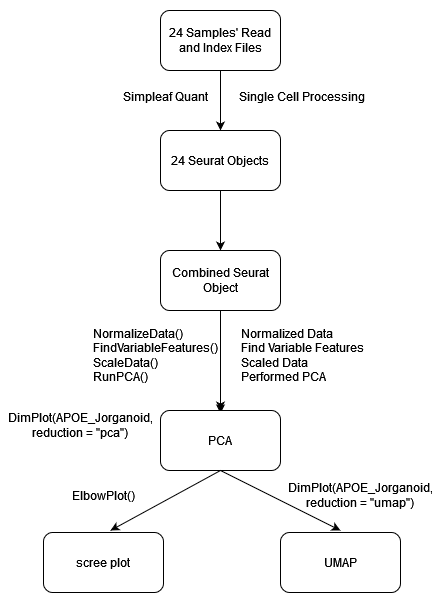

The diagram above was exported from draw.io. Its source (the exported page's mxGraphModel, read from the mxfile embedded in the PNG):
<mxGraphModel dx="1176" dy="758" grid="1" gridSize="10" guides="1" tooltips="1" connect="1" arrows="1" fold="1" page="1" pageScale="1" pageWidth="850" pageHeight="1100" math="0" shadow="0">
  <root>
    <mxCell id="0" />
    <mxCell id="1" parent="0" />
    <mxCell id="YwrAh7PYrSxLrQzOrUmw-1" value="24 Samples' Read and Index Files" style="rounded=1;whiteSpace=wrap;html=1;" parent="1" vertex="1">
      <mxGeometry x="320" y="40" width="120" height="60" as="geometry" />
    </mxCell>
    <mxCell id="YwrAh7PYrSxLrQzOrUmw-2" value="" style="endArrow=classic;html=1;rounded=0;exitX=0.5;exitY=1;exitDx=0;exitDy=0;" parent="1" source="YwrAh7PYrSxLrQzOrUmw-1" edge="1">
      <mxGeometry width="50" height="50" relative="1" as="geometry">
        <mxPoint x="400" y="520" as="sourcePoint" />
        <mxPoint x="380" y="160" as="targetPoint" />
      </mxGeometry>
    </mxCell>
    <mxCell id="YwrAh7PYrSxLrQzOrUmw-4" value="24 Seurat Objects" style="rounded=1;whiteSpace=wrap;html=1;" parent="1" vertex="1">
      <mxGeometry x="320" y="160" width="120" height="60" as="geometry" />
    </mxCell>
    <mxCell id="YwrAh7PYrSxLrQzOrUmw-5" value="Simpleaf Quant" style="text;strokeColor=none;align=center;fillColor=none;html=1;verticalAlign=middle;whiteSpace=wrap;rounded=0;" parent="1" vertex="1">
      <mxGeometry x="240" y="111" width="170" height="30" as="geometry" />
    </mxCell>
    <mxCell id="YwrAh7PYrSxLrQzOrUmw-6" value="" style="endArrow=classic;html=1;rounded=0;exitX=0.5;exitY=1;exitDx=0;exitDy=0;" parent="1" source="YwrAh7PYrSxLrQzOrUmw-4" edge="1">
      <mxGeometry width="50" height="50" relative="1" as="geometry">
        <mxPoint x="400" y="490" as="sourcePoint" />
        <mxPoint x="380" y="280" as="targetPoint" />
      </mxGeometry>
    </mxCell>
    <mxCell id="YwrAh7PYrSxLrQzOrUmw-24" value="" style="edgeStyle=orthogonalEdgeStyle;rounded=0;orthogonalLoop=1;jettySize=auto;html=1;" parent="1" source="YwrAh7PYrSxLrQzOrUmw-7" target="YwrAh7PYrSxLrQzOrUmw-18" edge="1">
      <mxGeometry relative="1" as="geometry" />
    </mxCell>
    <mxCell id="YwrAh7PYrSxLrQzOrUmw-7" value="Combined Seurat Object" style="rounded=1;whiteSpace=wrap;html=1;" parent="1" vertex="1">
      <mxGeometry x="320" y="280" width="120" height="60" as="geometry" />
    </mxCell>
    <mxCell id="YwrAh7PYrSxLrQzOrUmw-8" value="" style="endArrow=classic;html=1;rounded=0;" parent="1" edge="1">
      <mxGeometry width="50" height="50" relative="1" as="geometry">
        <mxPoint x="380" y="340" as="sourcePoint" />
        <mxPoint x="380" y="443" as="targetPoint" />
      </mxGeometry>
    </mxCell>
    <mxCell id="YwrAh7PYrSxLrQzOrUmw-11" value="&lt;div align=&quot;left&quot;&gt;Normalized Data&lt;/div&gt;&lt;div align=&quot;left&quot;&gt;Find Variable Features&lt;/div&gt;&lt;div align=&quot;left&quot;&gt;Scaled Data&lt;/div&gt;&lt;div align=&quot;left&quot;&gt;Performed PCA&lt;br&gt;&lt;/div&gt;" style="text;strokeColor=none;align=left;fillColor=none;html=1;verticalAlign=middle;whiteSpace=wrap;rounded=0;" parent="1" vertex="1">
      <mxGeometry x="399" y="370" width="180" height="30" as="geometry" />
    </mxCell>
    <mxCell id="YwrAh7PYrSxLrQzOrUmw-12" value="&lt;div align=&quot;left&quot;&gt;NormalizeData()&lt;/div&gt;&lt;div align=&quot;left&quot;&gt;FindVariableFeatures()&lt;/div&gt;&lt;div align=&quot;left&quot;&gt;ScaleData()&lt;/div&gt;&lt;div align=&quot;left&quot;&gt;RunPCA()&lt;br&gt;&lt;/div&gt;" style="text;strokeColor=none;align=left;fillColor=none;html=1;verticalAlign=middle;whiteSpace=wrap;rounded=0;" parent="1" vertex="1">
      <mxGeometry x="251" y="370" width="180" height="30" as="geometry" />
    </mxCell>
    <mxCell id="YwrAh7PYrSxLrQzOrUmw-14" value="Single Cell Processing" style="text;strokeColor=none;align=center;fillColor=none;html=1;verticalAlign=middle;whiteSpace=wrap;rounded=0;" parent="1" vertex="1">
      <mxGeometry x="392" y="111" width="140" height="30" as="geometry" />
    </mxCell>
    <mxCell id="YwrAh7PYrSxLrQzOrUmw-15" value="scree plot" style="rounded=1;whiteSpace=wrap;html=1;" parent="1" vertex="1">
      <mxGeometry x="203" y="562" width="120" height="60" as="geometry" />
    </mxCell>
    <mxCell id="YwrAh7PYrSxLrQzOrUmw-16" value="UMAP" style="rounded=1;whiteSpace=wrap;html=1;" parent="1" vertex="1">
      <mxGeometry x="440" y="562" width="120" height="60" as="geometry" />
    </mxCell>
    <mxCell id="YwrAh7PYrSxLrQzOrUmw-18" value="&lt;div&gt;PCA&lt;/div&gt;" style="rounded=1;whiteSpace=wrap;html=1;" parent="1" vertex="1">
      <mxGeometry x="320" y="440" width="120" height="60" as="geometry" />
    </mxCell>
    <mxCell id="YwrAh7PYrSxLrQzOrUmw-19" value="" style="endArrow=classic;html=1;rounded=0;exitX=0.5;exitY=1;exitDx=0;exitDy=0;" parent="1" source="YwrAh7PYrSxLrQzOrUmw-18" edge="1">
      <mxGeometry width="50" height="50" relative="1" as="geometry">
        <mxPoint x="390" y="490" as="sourcePoint" />
        <mxPoint x="500" y="560" as="targetPoint" />
      </mxGeometry>
    </mxCell>
    <mxCell id="YwrAh7PYrSxLrQzOrUmw-20" value="" style="endArrow=classic;html=1;rounded=0;exitX=0.5;exitY=1;exitDx=0;exitDy=0;" parent="1" source="YwrAh7PYrSxLrQzOrUmw-18" edge="1">
      <mxGeometry width="50" height="50" relative="1" as="geometry">
        <mxPoint x="150" y="500" as="sourcePoint" />
        <mxPoint x="270" y="560" as="targetPoint" />
      </mxGeometry>
    </mxCell>
    <mxCell id="YwrAh7PYrSxLrQzOrUmw-21" value="DimPlot(APOE_Jorganoid, reduction = &quot;pca&quot;)" style="text;strokeColor=none;align=center;fillColor=none;html=1;verticalAlign=middle;whiteSpace=wrap;rounded=0;" parent="1" vertex="1">
      <mxGeometry x="170" y="440" width="140" height="30" as="geometry" />
    </mxCell>
    <mxCell id="YwrAh7PYrSxLrQzOrUmw-22" value="DimPlot(APOE_Jorganoid, reduction = &quot;umap&quot;)" style="text;strokeColor=none;align=center;fillColor=none;html=1;verticalAlign=middle;whiteSpace=wrap;rounded=0;" parent="1" vertex="1">
      <mxGeometry x="450" y="510" width="140" height="30" as="geometry" />
    </mxCell>
    <mxCell id="YwrAh7PYrSxLrQzOrUmw-23" value="ElbowPlot()" style="text;strokeColor=none;align=center;fillColor=none;html=1;verticalAlign=middle;whiteSpace=wrap;rounded=0;" parent="1" vertex="1">
      <mxGeometry x="193" y="510" width="140" height="30" as="geometry" />
    </mxCell>
  </root>
</mxGraphModel>